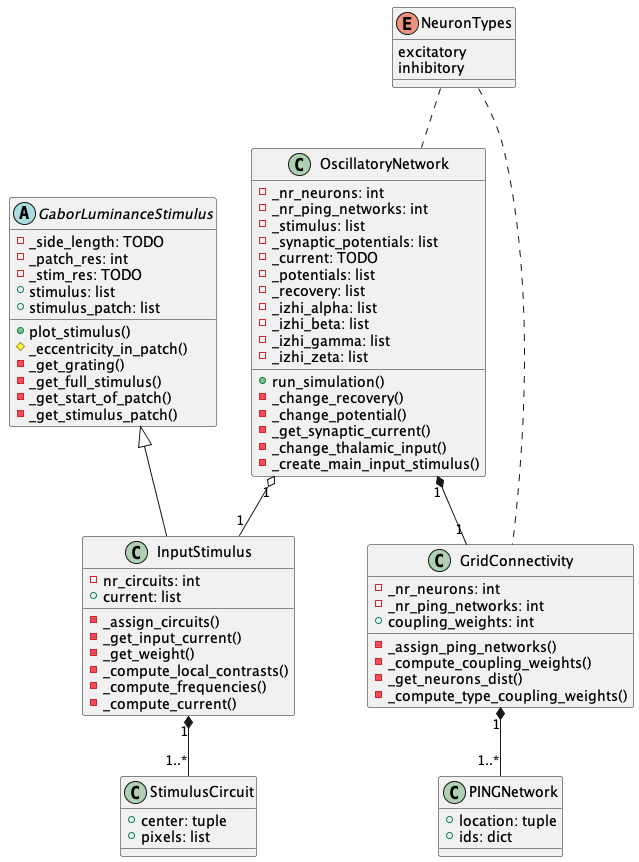

The diagram above was rendered by PlantUML. Its source (embedded in the PNG):
@startuml

enum NeuronTypes {
  excitatory
  inhibitory
}

class StimulusCircuit {
  +center: tuple
  +pixels: list
}

class InputStimulus {
  -nr_circuits: int
  +current: list

  -_assign_circuits()
  -_get_input_current()
  -_get_weight()
  -_compute_local_contrasts()
  -_compute_frequencies()
  -_compute_current()
}

abstract class GaborLuminanceStimulus {
  -_side_length: TODO
  -_patch_res: int
  -_stim_res: TODO
  +stimulus: list
  +stimulus_patch: list

  +plot_stimulus()
  #_eccentricity_in_patch()
  -_get_grating()
  -_get_full_stimulus()
  -_get_start_of_patch()
  -_get_stimulus_patch()
}

class OscillatoryNetwork {
  -_nr_neurons: int
  -_nr_ping_networks: int
  -_stimulus: list
  -_synaptic_potentials: list
  -_current: TODO
  -_potentials: list
  -_recovery: list
  -_izhi_alpha: list
  -_izhi_beta: list
  -_izhi_gamma: list
  -_izhi_zeta: list

  +run_simulation()
  -_change_recovery()
  -_change_potential()
  -_get_synaptic_current()
  -_change_thalamic_input()
  -_create_main_input_stimulus()
}

class PINGNetwork {
  +location: tuple
  +ids: dict
}

class GridConnectivity {
  -_nr_neurons: int
  -_nr_ping_networks: int
  +coupling_weights: int

  -_assign_ping_networks()
  -_compute_coupling_weights()
  -_get_neurons_dist()
  -_compute_type_coupling_weights()
}

OscillatoryNetwork "1" *-- "1" GridConnectivity
GridConnectivity "1" *-- "1..*" PINGNetwork

GaborLuminanceStimulus <|-- InputStimulus
InputStimulus "1" *-- "1..*" StimulusCircuit

OscillatoryNetwork "1" o-- "1" InputStimulus

NeuronTypes .. OscillatoryNetwork
NeuronTypes .. GridConnectivity


@enduml